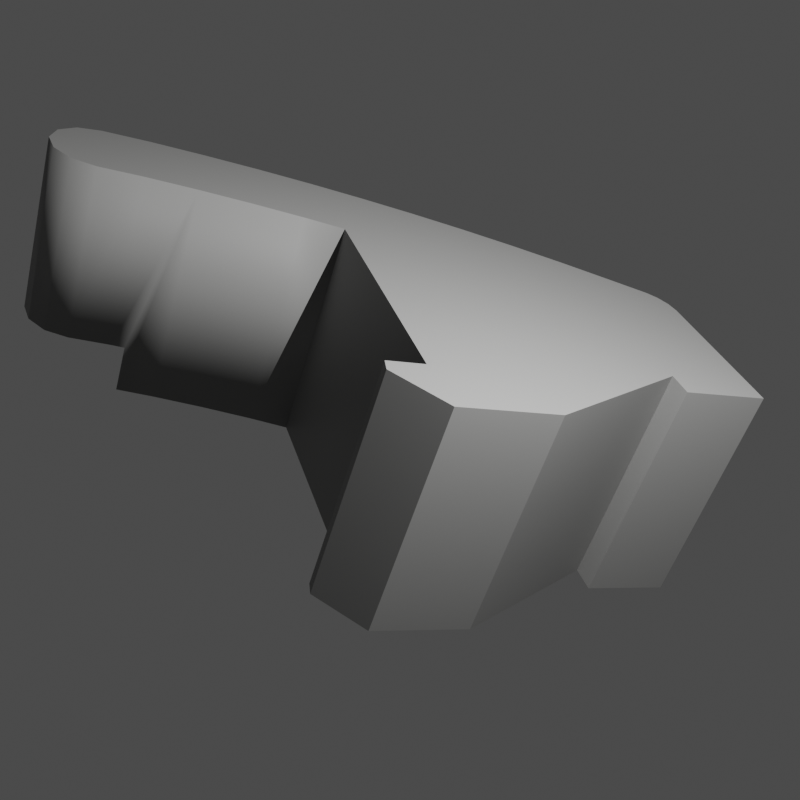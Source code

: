 # Source: normal_edge_smooth_flat.blend  (saved by Blender 5.2.42; exported with 4.5.12 LTS)
import bpy
from mathutils import Matrix  # noqa: F401  (used for matrix-valued properties, if any)

bpy.ops.wm.read_factory_settings(use_empty=True)
scene = bpy.context.scene
scene.name = 'Scene'

# ---- collections
col_collection = bpy.data.collections.new('Collection'); scene.collection.children.link(col_collection)

# ---- materials (node trees are filled in below, after node groups)
mat_paint_grey = bpy.data.materials.new('Paint Grey')
mat_paint_grey.use_backface_culling_lightprobe_volume = False
mat_paint_grey.use_transparent_shadow = False
mat_paint_grey.diffuse_color = (0.2423, 0.2423, 0.2384, 1.0)

# ---- material node trees
mat_paint_grey.use_nodes = True; mat_paint_grey.node_tree.nodes.clear()
_N = mat_paint_grey.node_tree.nodes; _L = mat_paint_grey.node_tree.links
n0 = _N.new('ShaderNodeBsdfPrincipled'); n0.name = 'Principled BSDF'; n0.location = (10, 300)
n0.distribution = 'GGX'
n0.subsurface_method = 'RANDOM_WALK_SKIN'
n0.inputs[0].default_value = (0.2423, 0.2423, 0.2384, 1.0)
n0.inputs[3].default_value = 1.45
n0.inputs[13].default_value = 0.35
n0.inputs[27].default_value = (0.0, 0.0, 0.0, 1.0)
n0.inputs[28].default_value = 1.0
n1 = _N.new('ShaderNodeOutputMaterial'); n1.name = 'Material Output'; n1.location = (300, 300)
_L.new(n0.outputs[0], n1.inputs[0])
n1.is_active_output = True

# ---- world
world_world = bpy.data.worlds.new('World'); scene.world = world_world
world_world.use_nodes = True; world_world.node_tree.nodes.clear()
_N = world_world.node_tree.nodes; _L = world_world.node_tree.links
n0 = _N.new('ShaderNodeOutputWorld'); n0.name = 'World Output'; n0.location = (300, 300)
n1 = _N.new('ShaderNodeBackground'); n1.name = 'Background'; n1.location = (10, 300)
n1.inputs[0].default_value = (0.07673, 0.07673, 0.07673, 1.0)
_L.new(n1.outputs[0], n0.inputs[0])
n0.is_active_output = True
world_world.color = (0.05088, 0.05088, 0.05088)
world_world.use_sun_shadow = False
world_world.sun_shadow_jitter_overblur = 0.0

# ---- cameras
cam_camera = bpy.data.cameras.new('Camera')

# ---- lights
light_point = bpy.data.lights.new('Point', 'POINT')
light_point.energy = 500.0

# ---- meshes
me_cube_018 = bpy.data.meshes.new('Cube.018')
me_cube_018.from_pydata([(1.502, -1.019, -0.01641), (1.502, -1.019, 0.7332), (1.441, -0.4015, -0.01641), (1.502, -0.5056, -0.01641), (1.472, -0.4278, -0.01641), (1.494, -0.4659, -0.01641), (1.502, -0.5056, 0.7332), (1.441, -0.4015, 0.7332), (1.494, -0.4659, 0.7332), (1.472, -0.4278, 0.7332), (1.219, -0.9394, -0.01641), (1.219, -0.9394, 0.7332), (0.404, -0.2377, 0.7332), (1.219, -1.023, -0.01641), (1.219, -1.023, 0.7332), (-0.1881, -0.07019, 0.7332), (-0.1265, 0.2201, 0.7332), (0.404, -0.2377, -0.01641), (0.404, -1.003, -0.01641), (0.404, -1.003, 0.7332), (0.2868, -1.003, -0.01641), (0.2868, -1.003, 0.7332), (0.2784, -1.045, -0.01641), (0.2784, -1.045, 0.7332), (0.4098, -1.191, -0.01641), (0.4098, -1.191, 0.7332), (0.7257, -1.191, -0.01641), (0.7257, -1.191, 0.7332), (-0.4453, 0.1246, 0.7332), (-0.2776, 0.2461, 0.7332), (-0.4148, 0.1947, 0.7332), (-0.3534, 0.2391, 0.7332), (-0.3215, -0.04721, 0.7332), (-0.3915, -0.01506, 0.7332), (-0.4368, 0.04766, 0.7332), (-0.02882, -0.1069, -0.01641), (-0.02882, -0.1069, 0.7332), (0.04287, 0.181, -0.01641), (0.04287, 0.181, 0.7332), (0.1291, -0.1492, -0.01641), (0.1291, -0.1492, 0.7332), (0.2108, 0.1361, -0.01641), (0.2108, 0.1361, 0.7332), (0.2854, -0.1969, -0.01641), (0.2854, -0.1969, 0.7332), (0.377, 0.08534, -0.01641), (0.377, 0.08534, 0.7332), (0.5414, 0.0288, -0.01641), (0.5414, 0.0288, 0.7332), (0.7037, -0.03344, -0.01641), (0.7037, -0.03344, 0.7332), (0.8638, -0.1013, -0.01641), (0.8638, -0.1013, 0.7332), (1.021, -0.1747, -0.01641), (1.021, -0.1747, 0.7332), (1.176, -0.2536, -0.01641), (1.176, -0.2536, 0.7332), (1.328, -0.3378, -0.01641), (1.328, -0.3378, 0.7332), (-0.1265, 0.2201, 0.1457), (-0.1881, -0.07019, 0.1457), (-0.3215, -0.04721, 0.1457), (-0.3915, -0.01506, 0.1457), (-0.4368, 0.04766, 0.1457), (-0.4453, 0.1246, 0.1457), (-0.4148, 0.1947, 0.1457), (-0.3534, 0.2391, 0.1457), (-0.2776, 0.2461, 0.1457), (-0.1473, -0.08002, -0.01641), (-0.08317, 0.2096, -0.01641), (-0.1473, -0.08002, 0.1457), (-0.08317, 0.2096, 0.1457)], [], [(10, 13, 14, 11), (0, 1, 14, 13), (3, 6, 1, 0), (5, 8, 6, 3), (4, 9, 8, 5), (2, 7, 9, 4), (12, 17, 18, 19), (19, 18, 20, 21), (21, 20, 22, 23), (23, 22, 24, 25), (25, 24, 26, 27), (12, 48, 46, 44), (67, 29, 16, 59), (28, 34, 33, 32, 15, 16, 29, 31, 30), (69, 37, 35, 68), (27, 26, 10, 11), (70, 71, 69, 68), (16, 15, 36, 38), (37, 41, 39, 35), (37, 38, 42, 41), (38, 36, 40, 42), (35, 39, 40, 36), (42, 40, 44, 46), (41, 45, 43, 39), (39, 43, 44, 40), (41, 42, 46, 45), (45, 46, 48, 47), (43, 17, 12, 44), (47, 48, 50, 49), (49, 50, 52, 51), (51, 52, 54, 53), (53, 54, 56, 55), (55, 56, 58, 57), (47, 17, 43, 45), (15, 32, 61, 60), (31, 29, 67, 66), (30, 31, 66, 65), (28, 30, 65, 64), (34, 28, 64, 63), (33, 34, 63, 62), (32, 33, 62, 61), (67, 59, 60, 61, 62, 63, 64, 65, 66), (7, 2, 57, 58), (36, 15, 60, 70), (68, 35, 36, 70), (38, 71, 59, 16), (69, 71, 38, 37), (59, 71, 70, 60), (3, 0, 13, 10, 26, 24, 22, 20, 18, 17, 47, 49, 51, 53, 55, 57, 2, 4, 5), (6, 8, 9, 7, 58, 56, 54, 52, 50, 48, 12, 19, 21, 23, 25, 27, 11, 14, 1)])
me_cube_018.polygons.foreach_set('use_smooth', [0, 0, 1, 1, 1, 1, 0, 0, 0, 0, 0, 0, 1, 0, 0, 0, 0, 0, 0, 1, 0, 1, 0, 0, 1, 1, 1, 1, 1, 1, 1, 1, 1, 0, 1, 1, 1, 1, 1, 1, 1, 0, 1, 1, 1, 1, 1, 0, 0, 0])
_uv = me_cube_018.uv_layers.new(name='UVMap')
_uv.uv.foreach_set('vector', [0.0, 0.0, 0.0, 0.0, 0.0, 0.0, 0.0, 0.0, 0.0, 0.0, 0.0, 0.0, 0.0, 0.0, 0.0, 0.0, 0.0, 0.0, 0.0, 0.0, 0.0, 0.0, 0.0, 0.0, 0.0, 0.0, 0.0, 0.0, 0.0, 0.0, 0.0, 0.0, 0.0, 0.0, 0.0, 0.0, 0.0, 0.0, 0.0, 0.0, 0.0, 0.0, 0.0, 0.0, 0.0, 0.0, 0.0, 0.0, 0.0, 0.0, 0.0, 0.0, 0.0, 0.0, 0.0, 0.0, 0.0, 0.0, 0.0, 0.0, 0.0, 0.0, 0.0, 0.0, 0.0, 0.0, 0.0, 0.0, 0.0, 0.0, 0.0, 0.0, 0.0, 0.0, 0.0, 0.0, 0.0, 0.0, 0.0, 0.0, 0.0, 0.0, 0.0, 0.0, 0.0, 0.0, 0.0, 0.0, 0.0, 0.0, 0.0, 0.0, 0.0, 0.0, 0.0, 0.0, 0.0, 0.0, 0.0, 0.0, 0.0, 0.0, 0.0, 0.0, 0.0, 0.0, 0.0, 0.0, 0.0, 0.0, 0.0, 0.0, 0.0, 0.0, 0.0, 0.0, 0.0, 0.0, 0.0, 0.0, 0.0, 0.0, 0.0, 0.0, 0.0, 0.0, 0.0, 0.0, 0.0, 0.0, 0.0, 0.0, 0.0, 0.0, 0.0, 0.0, 0.0, 0.0, 0.0, 0.0, 0.0, 0.0, 0.0, 0.0, 0.0, 0.0, 0.0, 0.0, 0.0, 0.0, 0.0, 0.0, 0.0, 0.0, 0.0, 0.0, 0.0, 0.0, 0.0, 0.0, 0.0, 0.0, 0.0, 0.0, 0.0, 0.0, 0.0, 0.0, 0.0, 0.0, 0.0, 0.0, 0.0, 0.0, 0.0, 0.0, 0.0, 0.0, 0.0, 0.0, 0.0, 0.0, 0.0, 0.0, 0.0, 0.0, 0.0, 0.0, 0.0, 0.0, 0.0, 0.0, 0.0, 0.0, 0.0, 0.0, 0.0, 0.0, 0.0, 0.0, 0.0, 0.0, 0.0, 0.0, 0.0, 0.0, 0.0, 0.0, 0.0, 0.0, 0.0, 0.0, 0.0, 0.0, 0.0, 0.0, 0.0, 0.0, 0.0, 0.0, 0.0, 0.0, 0.0, 0.0, 0.0, 0.0, 0.0, 0.0, 0.0, 0.0, 0.0, 0.0, 0.0, 0.0, 0.0, 0.0, 0.0, 0.0, 0.0, 0.0, 0.0, 0.0, 0.0, 0.0, 0.0, 0.0, 0.0, 0.0, 0.0, 0.0, 0.0, 0.0, 0.0, 0.0, 0.0, 0.0, 0.0, 0.0, 0.0, 0.0, 0.0, 0.0, 0.0, 0.0, 0.0, 0.0, 0.0, 0.0, 0.0, 0.0, 0.0, 0.0, 0.0, 0.0, 0.0, 0.0, 0.0, 0.0, 0.0, 0.0, 0.0, 0.0, 0.0, 0.0, 0.0, 0.0, 0.0, 0.0, 0.0, 0.0, 0.0, 0.0, 0.0, 0.0, 0.0, 0.0, 0.0, 0.0, 0.0, 0.0, 0.0, 0.0, 0.0, 0.0, 0.0, 0.0, 0.0, 0.0, 0.0, 0.0, 0.0, 0.0, 0.0, 0.0, 0.0, 0.0, 0.0, 0.0, 0.0, 0.0, 0.0, 0.0, 0.0, 0.0, 0.0, 0.0, 0.0, 0.0, 0.0, 0.0, 0.0, 0.0, 0.0, 0.0, 0.0, 0.0, 0.0, 0.0, 0.0, 0.0, 0.0, 0.0, 0.0, 0.0, 0.0, 0.0, 0.0, 0.0, 0.0, 0.0, 0.0, 0.0, 0.0, 0.0, 0.0, 0.0, 0.0, 0.0, 0.0, 0.0, 0.0, 0.0, 0.0, 0.0, 0.0, 0.0, 0.0, 0.0, 0.0, 0.0, 0.0, 0.0, 0.0, 0.0, 0.0, 0.0, 0.0, 0.0, 0.0, 0.0, 0.0, 0.0, 0.0, 0.0, 0.0, 0.0, 0.0, 0.0, 0.0, 0.0, 0.0, 0.0, 0.0, 0.0, 0.0, 0.0, 0.0, 0.0, 0.0, 0.0, 0.0, 0.0, 0.0, 0.0, 0.0, 0.0, 0.0, 0.0, 0.0, 0.0, 0.0, 0.0, 0.0, 0.0, 0.0, 0.0, 0.0, 0.0, 0.0, 0.0, 0.0, 0.0, 0.0, 0.0, 0.0, 0.0, 0.0, 0.0, 0.0, 0.0, 0.0, 0.0, 0.0, 0.0, 0.0, 0.0, 0.0, 0.0, 0.0, 0.0, 0.0, 0.0, 0.0, 0.0, 0.0, 0.0, 0.0, 0.0, 0.0, 0.0, 0.0, 0.0, 0.0, 0.0, 0.0, 0.0, 0.0, 0.0, 0.0, 0.0, 0.0, 0.0, 0.0, 0.0, 0.0, 0.0, 0.0, 0.0, 0.0, 0.0, 0.0, 0.0, 0.0, 0.0, 0.0, 0.0, 0.0, 0.0, 0.0, 0.0])
me_cube_018.materials.append(mat_paint_grey)
me_cube_018.update()

# ---- objects
ob_cube = bpy.data.objects.new('Cube', me_cube_018)
ob_camera = bpy.data.objects.new('Camera', cam_camera)
ob_point = bpy.data.objects.new('Point', light_point)

# ---- transforms, parenting, visibility, modifiers, constraints
ob_cube.location = (-1.167, -0.1666, -0.3274)
ob_cube.rotation_euler = (0.1625, 0.2551, 0.3596)
ob_cube.scale = (1.422, 1.422, 1.422)
ob_camera.location = (0.0, -5.0, 2.0)
ob_camera.rotation_euler = (1.1, 0.0, 0.0)
ob_point.location = (1.156, -2.198, 1.823)

# ---- collection membership
col_collection.objects.link(ob_cube)
col_collection.objects.link(ob_camera)
col_collection.objects.link(ob_point)

# ---- scene / render settings (as saved in the file)
scene.camera = ob_camera
scene.frame_start = 1; scene.frame_end = 250; scene.frame_set(1)
scene.render.engine = 'CYCLES'
scene.render.resolution_x = 128
scene.render.resolution_y = 128
scene.render.resolution_percentage = 128
scene.render.bake_bias = 0.0
scene.render.bake_samples = 0
scene.cycles.use_denoising = False
scene.cycles.samples = 16
scene.eevee.fast_gi_thickness_far = 0.0
bpy.context.view_layer.update()
